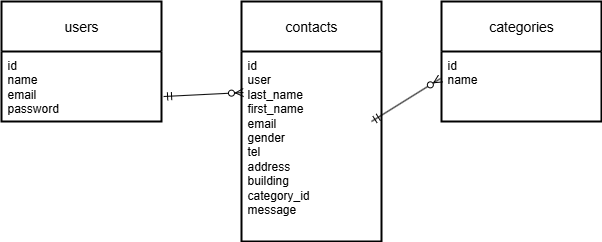

The diagram above was exported from draw.io. Its source (the exported page's mxGraphModel, read from the mxfile embedded in the PNG):
<mxGraphModel dx="1426" dy="777" grid="1" gridSize="10" guides="1" tooltips="1" connect="1" arrows="1" fold="1" page="1" pageScale="1" pageWidth="827" pageHeight="1169" math="0" shadow="0">
  <root>
    <mxCell id="0" />
    <mxCell id="1" parent="0" />
    <mxCell id="KkQfttd6EKvVMKugG7zx-14" value="users" style="swimlane;childLayout=stackLayout;horizontal=1;startSize=50;horizontalStack=0;rounded=0;fontSize=14;fontStyle=0;strokeWidth=2;resizeParent=0;resizeLast=1;shadow=0;dashed=0;align=center;arcSize=4;whiteSpace=wrap;html=1;" vertex="1" parent="1">
      <mxGeometry x="80" y="80" width="160" height="120" as="geometry" />
    </mxCell>
    <mxCell id="KkQfttd6EKvVMKugG7zx-15" value="id&lt;div&gt;name&lt;/div&gt;&lt;div&gt;email&lt;/div&gt;&lt;div&gt;password&lt;/div&gt;" style="align=left;strokeColor=none;fillColor=none;spacingLeft=4;spacingRight=4;fontSize=12;verticalAlign=top;resizable=0;rotatable=0;part=1;html=1;whiteSpace=wrap;" vertex="1" parent="KkQfttd6EKvVMKugG7zx-14">
      <mxGeometry y="50" width="160" height="70" as="geometry" />
    </mxCell>
    <mxCell id="KkQfttd6EKvVMKugG7zx-16" value="contacts" style="swimlane;childLayout=stackLayout;horizontal=1;startSize=50;horizontalStack=0;rounded=0;fontSize=14;fontStyle=0;strokeWidth=2;resizeParent=0;resizeLast=1;shadow=0;dashed=0;align=center;arcSize=4;whiteSpace=wrap;html=1;" vertex="1" parent="1">
      <mxGeometry x="320" y="80" width="140" height="240" as="geometry" />
    </mxCell>
    <mxCell id="KkQfttd6EKvVMKugG7zx-26" value="" style="fontSize=12;html=1;endArrow=ERzeroToMany;startArrow=ERmandOne;rounded=0;entryX=-0.006;entryY=0.386;entryDx=0;entryDy=0;entryPerimeter=0;" edge="1" parent="KkQfttd6EKvVMKugG7zx-16" target="KkQfttd6EKvVMKugG7zx-23">
      <mxGeometry width="100" height="100" relative="1" as="geometry">
        <mxPoint x="130" y="120" as="sourcePoint" />
        <mxPoint x="230" y="20" as="targetPoint" />
      </mxGeometry>
    </mxCell>
    <mxCell id="KkQfttd6EKvVMKugG7zx-17" value="id&lt;div&gt;user&lt;/div&gt;&lt;div&gt;last_name&lt;/div&gt;&lt;div&gt;first_name&lt;/div&gt;&lt;div&gt;email&lt;/div&gt;&lt;div&gt;gender&lt;/div&gt;&lt;div&gt;tel&lt;/div&gt;&lt;div&gt;address&lt;/div&gt;&lt;div&gt;building&lt;/div&gt;&lt;div&gt;category_id&lt;/div&gt;&lt;div&gt;message&lt;/div&gt;" style="align=left;strokeColor=none;fillColor=none;spacingLeft=4;spacingRight=4;fontSize=12;verticalAlign=top;resizable=0;rotatable=0;part=1;html=1;whiteSpace=wrap;" vertex="1" parent="KkQfttd6EKvVMKugG7zx-16">
      <mxGeometry y="50" width="140" height="190" as="geometry" />
    </mxCell>
    <mxCell id="KkQfttd6EKvVMKugG7zx-22" value="categories" style="swimlane;childLayout=stackLayout;horizontal=1;startSize=50;horizontalStack=0;rounded=0;fontSize=14;fontStyle=0;strokeWidth=2;resizeParent=0;resizeLast=1;shadow=0;dashed=0;align=center;arcSize=4;whiteSpace=wrap;html=1;" vertex="1" parent="1">
      <mxGeometry x="520" y="80" width="160" height="120" as="geometry" />
    </mxCell>
    <mxCell id="KkQfttd6EKvVMKugG7zx-23" value="id&lt;div&gt;name&lt;/div&gt;" style="align=left;strokeColor=none;fillColor=none;spacingLeft=4;spacingRight=4;fontSize=12;verticalAlign=top;resizable=0;rotatable=0;part=1;html=1;whiteSpace=wrap;" vertex="1" parent="KkQfttd6EKvVMKugG7zx-22">
      <mxGeometry y="50" width="160" height="70" as="geometry" />
    </mxCell>
    <mxCell id="KkQfttd6EKvVMKugG7zx-25" value="" style="fontSize=12;html=1;endArrow=ERzeroToMany;startArrow=ERmandOne;rounded=0;entryX=0.014;entryY=0.216;entryDx=0;entryDy=0;entryPerimeter=0;exitX=1.013;exitY=0.643;exitDx=0;exitDy=0;exitPerimeter=0;" edge="1" parent="1" source="KkQfttd6EKvVMKugG7zx-15" target="KkQfttd6EKvVMKugG7zx-17">
      <mxGeometry width="100" height="100" relative="1" as="geometry">
        <mxPoint x="240" y="170" as="sourcePoint" />
        <mxPoint x="340" y="70" as="targetPoint" />
      </mxGeometry>
    </mxCell>
  </root>
</mxGraphModel>